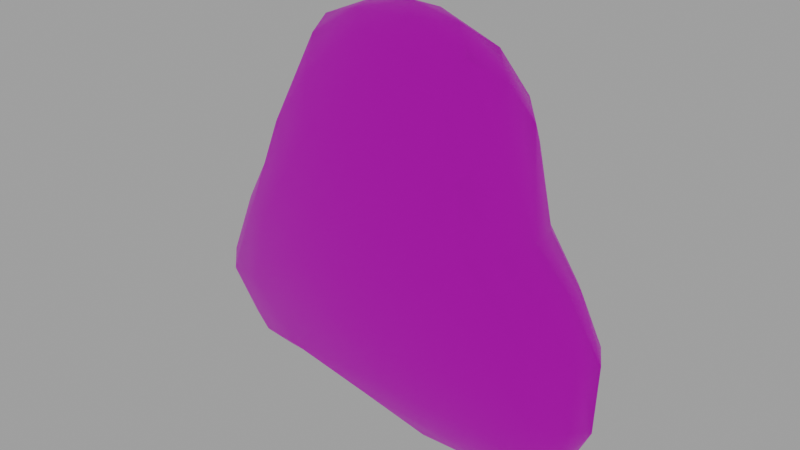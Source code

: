 # Source: Fat_Cell_01.blend  (saved by Blender 2.80.75; exported with 4.5.12 LTS)
import bpy
from mathutils import Matrix  # noqa: F401  (used for matrix-valued properties, if any)

bpy.ops.wm.read_factory_settings(use_empty=True)
scene = bpy.context.scene
scene.name = 'Scene'

# ---- collections
col_collection = bpy.data.collections.new('Collection'); scene.collection.children.link(col_collection)

# ---- images (referenced by path relative to the original .blend; pixels are not part of the script)
import os
ASSET_DIR = os.environ.get("B2B_ASSET_DIR", "")  # directory of the original .blend (textures are referenced by path, not embedded)
HERE = os.path.dirname(os.path.abspath(__file__))  # packed textures are extracted next to this script under _unpacked/

def load_image(name, relpath, width, height, colorspace="sRGB"):
    """Load a texture the original file referenced (path relative to the .blend, or extracted next to this script)."""
    p = next((c for c in (os.path.join(HERE, relpath), os.path.join(ASSET_DIR, relpath)) if relpath and os.path.exists(c)), "")
    if p:
        img = bpy.data.images.load(p, check_existing=True)
        img.name = name
    else:  # same state as the original file: an image datablock whose file is absent (Cycles renders it pink)
        img = bpy.data.images.new(name, width, height)
        img.source = "FILE"
        img.filepath = "//" + (relpath or name)
    img.colorspace_settings.name = colorspace
    return img
img_material_base_color = load_image('Material Base Color', 'FatCell Texture.png', 1024, 1024, 'sRGB')

# ---- materials (node trees are filled in below, after node groups)
mat_material = bpy.data.materials.new('Material')
mat_material.use_transparent_shadow = False

# ---- material node trees
mat_material.use_nodes = True; mat_material.node_tree.nodes.clear()
_N = mat_material.node_tree.nodes; _L = mat_material.node_tree.links
n0 = _N.new('ShaderNodeOutputMaterial'); n0.name = 'Material Output'; n0.location = (300, 300)
n1 = _N.new('ShaderNodeBsdfPrincipled'); n1.name = 'Principled BSDF'; n1.location = (10, 300)
n1.distribution = 'GGX'
n1.subsurface_method = 'BURLEY'
n1.inputs[3].default_value = 1.45
n1.inputs[27].default_value = (0.0, 0.0, 0.0, 1.0)
n1.inputs[28].default_value = 1.0
n2 = _N.new('ShaderNodeTexImage'); n2.name = 'Image Texture'; n2.location = (-280, 275)
n2.image = img_material_base_color
_L.new(n1.outputs[0], n0.inputs[0])
_L.new(n2.outputs[0], n1.inputs[0])
n0.is_active_output = True

# ---- world
world_world = bpy.data.worlds.new('World'); scene.world = world_world
world_world.use_nodes = True; world_world.node_tree.nodes.clear()
_N = world_world.node_tree.nodes; _L = world_world.node_tree.links
n0 = _N.new('ShaderNodeOutputWorld'); n0.name = 'World Output'; n0.location = (300, 300)
n1 = _N.new('ShaderNodeBackground'); n1.name = 'Background'; n1.location = (10, 300)
n1.inputs[0].default_value = (0.3428, 0.3428, 0.3428, 1.0)
_L.new(n1.outputs[0], n0.inputs[0])
n0.is_active_output = True
world_world.color = (0.05088, 0.05088, 0.05088)
world_world.use_sun_shadow = False
world_world.sun_shadow_jitter_overblur = 0.0

# ---- meshes
me_icosphere = bpy.data.meshes.new('Icosphere')
me_icosphere.from_pydata([(0.7644, -0.5257, -0.379), (-0.4419, -0.7467, -0.4412), (-0.9561, 0.0, -0.4884), (-0.1259, 0.8822, -0.3927), (0.1134, -0.9484, 0.2324), (-0.6404, -0.5238, 0.2652), (0.2888, 0.8506, 0.4077), (0.5275, -0.1737, 0.4956), (0.0, 0.0, 0.9607), (-0.02658, -0.7284, -0.5167), (-0.02459, -0.2521, -0.617), (0.5879, -0.309, -0.6933), (0.719, -0.4884, -0.5466), (0.5514, -0.6817, -0.4714), (0.09419, -0.8767, -0.3886), (0.8757, 0.2952, -0.4018), (0.9302, -0.01255, -0.4282), (0.8867, -0.2952, -0.3942), (0.3332, 0.01702, -0.7633), (0.5696, 0.309, -0.718), (0.7002, 0.4429, -0.5781), (-0.7504, 0.0, -0.601), (-0.6963, -0.5, -0.5073), (-0.8695, -0.2389, -0.52), (-0.2184, 0.7166, -0.4859), (-0.1396, 0.5, -0.5468), (-0.03137, 0.1234, -0.6528), (-0.8633, 0.2389, -0.5193), (-0.6936, 0.5, -0.5126), (-0.4869, 0.7166, -0.4574), (0.2629, 0.809, -0.5034), (0.5353, 0.6817, -0.5017), (0.6244, -0.01489, 0.2251), (0.7319, -0.309, 0.04377), (0.8458, 0.4429, -0.1764), (0.7738, 0.309, 0.02802), (-0.02468, -1.0, -1.752e-08), (-0.1602, -0.9554, -0.1722), (0.6501, -0.6817, -0.2219), (0.3276, -0.8683, 0.148), (-0.8595, -0.309, -0.02421), (-1.029, -0.1476, -0.2761), (-0.3391, -0.9426, -0.006823), (-0.581, -0.809, 0.02904), (-0.6777, -0.6857, 0.07693), (-0.5878, 0.809, -1.752e-08), (-0.436, 0.8642, -0.2506), (-1.02, 0.1476, -0.2777), (-0.9033, 0.309, -0.0158), (-0.749, 0.3483, 0.1554), (0.3808, 0.8801, 0.1201), (0.7161, 0.651, -0.2666), (-0.1552, 0.9554, -0.2455), (0.0, 1.0, 1.752e-08), (0.1552, 0.9554, 0.2119), (0.4172, -0.6431, 0.449), (-0.07821, -0.8642, 0.4627), (-0.2979, -0.809, 0.4864), (-0.6251, -0.1268, 0.3662), (-0.6416, 0.2952, 0.3634), (-0.4834, 0.7275, 0.3683), (-0.2656, 0.809, 0.4852), (0.02964, 0.8642, 0.463), (0.446, 0.7062, 0.4789), (0.07761, -0.2389, 0.9287), (0.157, -0.5, 0.8097), (0.1499, -0.7166, 0.6102), (0.4569, 0.0, 0.762), (0.2339, 0.0, 0.92), (-0.2032, -0.2321, 0.9132), (-0.4068, -0.309, 0.7975), (-0.5138, -0.6404, 0.4705), (-0.2034, 0.05897, 0.9286), (-0.4337, 0.309, 0.7763), (-0.5449, 0.4967, 0.506), (0.07761, 0.2389, 0.9287), (0.1606, 0.5, 0.7921), (0.2608, 0.7166, 0.617), (0.3506, 0.2629, 0.8356), (0.5341, 0.2307, 0.6133), (0.4294, 0.5257, 0.6595), (-0.1382, 0.4253, 0.8339), (-0.05279, 0.6882, 0.6843), (-0.3173, 0.5878, 0.67), (-0.4382, 0.0, 0.8393), (-0.5681, 0.1625, 0.6238), (-0.5379, -0.2368, 0.613), (-0.1382, -0.4253, 0.8551), (-0.3525, -0.5878, 0.6768), (-0.09512, -0.6882, 0.6843), (0.3444, -0.2629, 0.8356), (0.3147, -0.5257, 0.6489), (0.4665, -0.2629, 0.608), (0.5883, 0.4253, 0.2087), (0.6947, 0.5878, 0.005191), (0.499, 0.6882, 0.2141), (-0.1382, 0.9511, 0.2371), (-0.309, 0.9511, -4.92e-07), (-0.4453, 0.8506, 0.2366), (-0.9401, -0.0516, -0.01868), (-0.4453, -0.8506, 0.2366), (-0.1693, -0.9511, 0.2371), (0.4576, -0.6882, 0.213), (0.6978, -0.5411, -0.07901), (0.5519, -0.4253, 0.2124), (0.309, 0.9511, -2.615e-14), (0.4472, 0.8506, -0.2764), (0.1382, 0.9511, -0.2764), (-0.7837, 0.5878, -0.005272), (-0.676, 0.6882, -0.2798), (-0.8899, 0.4253, -0.3031), (-0.9267, -0.4253, -0.3017), (-0.6874, -0.6882, -0.2269), (0.2208, -0.9511, -0.0008088), (0.1096, -0.9511, -0.2289), (0.4261, -0.8506, -0.2631), (0.7841, 1.208e-08, 0.06702), (0.8691, -0.1625, -0.1412), (0.928, 0.06009, -0.1618), (0.4085, 0.5878, -0.6575), (0.1705, 0.4253, -0.6707), (0.04766, 0.6882, -0.573), (-0.4207, 0.5257, -0.5562), (-0.2986, 0.05478, -0.6153), (-0.6096, 0.07993, -0.6289), (-0.6403, -0.2629, -0.5956), (-0.3182, -0.3535, -0.5832), (0.8387, 0.03718, -0.5947), (0.8178, -0.2694, -0.5724), (0.6304, -7.38e-07, -0.7265), (0.2098, -0.4253, -0.671), (0.3506, -0.5878, -0.5776)], [], [(26, 18, 10), (0, 12, 17), (26, 10, 123), (0, 17, 103), (1, 14, 37), (2, 23, 41), (3, 29, 46), (0, 103, 38), (1, 37, 42), (2, 41, 47), (3, 46, 52), (4, 55, 66), (6, 62, 77), (68, 75, 8), (67, 78, 68), (7, 79, 67), (68, 78, 75), (78, 76, 75), (67, 79, 78), (79, 80, 78), (78, 80, 76), (80, 77, 76), (79, 63, 80), (80, 63, 77), (63, 6, 77), (75, 72, 8), (76, 81, 75), (77, 82, 76), (75, 81, 72), (81, 73, 72), (76, 82, 81), (82, 83, 81), (81, 83, 73), (83, 74, 73), (77, 62, 82), (62, 61, 82), (82, 61, 83), (61, 60, 83), (83, 60, 74), (72, 69, 8), (73, 84, 72), (74, 85, 73), (72, 84, 69), (84, 70, 69), (73, 85, 84), (85, 86, 84), (84, 86, 70), (86, 71, 70), (74, 59, 85), (59, 58, 85), (85, 58, 86), (86, 58, 71), (58, 5, 71), (69, 64, 8), (70, 87, 69), (71, 88, 70), (69, 87, 64), (87, 65, 64), (70, 88, 87), (88, 89, 87), (87, 89, 65), (89, 66, 65), (71, 57, 88), (88, 57, 89), (57, 56, 89), (89, 56, 66), (56, 4, 66), (64, 68, 8), (65, 90, 64), (66, 91, 65), (64, 90, 68), (90, 67, 68), (65, 91, 90), (91, 92, 90), (90, 92, 67), (92, 7, 67), (66, 55, 91), (91, 55, 92), (55, 7, 92), (32, 79, 7), (35, 93, 32), (34, 94, 35), (32, 93, 79), (93, 63, 79), (35, 94, 93), (94, 95, 93), (93, 95, 63), (34, 51, 94), (51, 50, 94), (94, 50, 95), (95, 50, 63), (50, 6, 63), (54, 62, 6), (53, 96, 54), (52, 97, 53), (54, 96, 62), (96, 61, 62), (53, 97, 96), (97, 98, 96), (96, 98, 61), (98, 60, 61), (52, 46, 97), (46, 45, 97), (97, 45, 98), (45, 60, 98), (49, 59, 74), (47, 99, 48), (49, 58, 59), (48, 99, 49), (49, 99, 58), (47, 41, 99), (41, 40, 99), (40, 5, 99), (99, 5, 58), (44, 71, 5), (43, 100, 44), (44, 100, 71), (100, 57, 71), (43, 42, 100), (42, 101, 100), (100, 101, 57), (101, 56, 57), (37, 36, 42), (42, 36, 101), (36, 4, 101), (101, 4, 56), (39, 55, 4), (38, 103, 39), (39, 102, 55), (39, 103, 102), (103, 104, 102), (102, 104, 55), (104, 7, 55), (103, 33, 104), (33, 32, 104), (104, 32, 7), (50, 54, 6), (51, 106, 50), (50, 105, 54), (105, 53, 54), (50, 106, 105), (106, 107, 105), (105, 107, 53), (107, 52, 53), (51, 31, 106), (31, 30, 106), (106, 30, 107), (30, 3, 107), (107, 3, 52), (60, 49, 74), (45, 108, 60), (46, 109, 45), (60, 108, 49), (108, 48, 49), (45, 109, 108), (109, 110, 108), (108, 110, 48), (110, 47, 48), (46, 29, 109), (29, 28, 109), (109, 28, 110), (28, 27, 110), (110, 27, 47), (27, 2, 47), (40, 44, 5), (41, 111, 40), (40, 111, 44), (111, 112, 44), (44, 112, 43), (112, 42, 43), (41, 23, 111), (23, 22, 111), (111, 22, 112), (22, 1, 112), (112, 1, 42), (36, 113, 4), (37, 114, 36), (4, 113, 39), (36, 114, 113), (114, 115, 113), (113, 115, 39), (115, 38, 39), (37, 14, 114), (114, 14, 115), (14, 13, 115), (115, 13, 38), (13, 0, 38), (33, 116, 32), (103, 117, 33), (116, 35, 32), (33, 117, 116), (117, 118, 116), (116, 118, 35), (118, 34, 35), (103, 17, 117), (17, 16, 117), (117, 16, 118), (16, 15, 118), (118, 15, 34), (15, 51, 34), (20, 31, 51), (19, 119, 20), (18, 120, 19), (20, 119, 31), (119, 30, 31), (19, 120, 119), (120, 121, 119), (119, 121, 30), (121, 3, 30), (18, 26, 120), (26, 25, 120), (120, 25, 121), (25, 24, 121), (121, 24, 3), (24, 29, 3), (25, 122, 24), (26, 123, 25), (24, 122, 29), (122, 28, 29), (25, 123, 122), (123, 124, 122), (122, 124, 28), (124, 27, 28), (124, 21, 27), (21, 2, 27), (21, 23, 2), (124, 125, 21), (123, 126, 124), (21, 125, 23), (125, 22, 23), (124, 126, 125), (125, 126, 22), (126, 1, 22), (123, 10, 126), (10, 9, 126), (126, 9, 1), (15, 20, 51), (16, 127, 15), (17, 128, 16), (15, 127, 20), (127, 19, 20), (16, 128, 127), (128, 129, 127), (127, 129, 19), (129, 18, 19), (17, 12, 128), (12, 11, 128), (128, 11, 129), (11, 18, 129), (9, 14, 1), (10, 130, 9), (130, 131, 9), (9, 131, 14), (131, 13, 14), (10, 18, 130), (18, 11, 130), (130, 11, 131), (11, 12, 131), (131, 12, 13), (12, 0, 13)])
me_icosphere.polygons.foreach_set('use_smooth', [True] * 260)
_uv = me_icosphere.uv_layers.new(name='UVMap')
_uv.uv.foreach_set('vector', [0.8833, 0.4153, 0.8833, 0.6019, 0.736, 0.4702, 0.6124, 0.7414, 0.6577, 0.7187, 0.6532, 0.811, 0.8833, 0.4153, 0.736, 0.4702, 0.8038, 0.3119, 0.6124, 0.7414, 0.6532, 0.811, 0.5259, 0.7618, 0.5361, 0.4252, 0.5506, 0.5583, 0.4847, 0.5158, 0.5428, 0.1237, 0.5489, 0.2311, 0.4518, 0.1892, 0.8758, 0.1183, 0.9051, 0.0963, 0.9055, 0.1201, 0.6124, 0.7414, 0.5259, 0.7618, 0.5531, 0.7102, 0.5361, 0.4252, 0.4847, 0.5158, 0.4395, 0.4864, 0.5428, 0.1237, 0.4518, 0.1892, 0.4251, 0.06982, 0.8758, 0.1183, 0.9055, 0.1201, 0.8828, 0.1308, 0.4116, 0.5961, 0.3618, 0.7035, 0.3139, 0.6333, 0.8669, 0.1952, 0.8892, 0.1921, 0.8748, 0.2157, 0.8906, 0.3073, 0.9074, 0.2712, 0.9264, 0.3006, 0.8488, 0.3042, 0.8713, 0.2703, 0.8906, 0.3073, 0.2987, 0.8507, 0.1851, 0.991, 0.1611, 0.8617, 0.8906, 0.3073, 0.8713, 0.2703, 0.9074, 0.2712, 0.8713, 0.2703, 0.8901, 0.2405, 0.9074, 0.2712, 0.8488, 0.3042, 0.8315, 0.2642, 0.8713, 0.2703, 0.8315, 0.2642, 0.8593, 0.2355, 0.8713, 0.2703, 0.8713, 0.2703, 0.8593, 0.2355, 0.8901, 0.2405, 0.8593, 0.2355, 0.8748, 0.2157, 0.8901, 0.2405, 0.8315, 0.2642, 0.8539, 0.2105, 0.8593, 0.2355, 0.8593, 0.2355, 0.8539, 0.2105, 0.8748, 0.2157, 0.8539, 0.2105, 0.8669, 0.1952, 0.8748, 0.2157, 0.9074, 0.2712, 0.9529, 0.2816, 0.9264, 0.3006, 0.8901, 0.2405, 0.9241, 0.2396, 0.9074, 0.2712, 0.8748, 0.2157, 0.9045, 0.2137, 0.8901, 0.2405, 0.9074, 0.2712, 0.9241, 0.2396, 0.9529, 0.2816, 0.9241, 0.2396, 0.961, 0.2308, 0.9529, 0.2816, 0.8901, 0.2405, 0.9045, 0.2137, 0.9241, 0.2396, 0.9045, 0.2137, 0.9322, 0.2091, 0.9241, 0.2396, 0.9241, 0.2396, 0.9322, 0.2091, 0.961, 0.2308, 0.9322, 0.2091, 0.9579, 0.1898, 0.961, 0.2308, 0.8748, 0.2157, 0.8892, 0.1921, 0.9045, 0.2137, 0.8892, 0.1921, 0.9149, 0.1868, 0.9045, 0.2137, 0.9045, 0.2137, 0.9149, 0.1868, 0.9322, 0.2091, 0.9149, 0.1868, 0.9347, 0.1716, 0.9322, 0.2091, 0.9322, 0.2091, 0.9347, 0.1716, 0.9579, 0.1898, 0.004051, 0.5573, 0.1241, 0.5609, 0.03347, 0.6542, 0.961, 0.2308, 0.988, 0.2643, 0.9529, 0.2816, 0.9579, 0.1898, 0.9931, 0.2198, 0.961, 0.2308, 0.004051, 0.5573, 0.04791, 0.4443, 0.1241, 0.5609, 0.04791, 0.4443, 0.1653, 0.4862, 0.1241, 0.5609, 0.961, 0.2308, 0.9931, 0.2198, 0.988, 0.2643, 0.05533, 0.3077, 0.1816, 0.4087, 0.04791, 0.4443, 0.04791, 0.4443, 0.1816, 0.4087, 0.1653, 0.4862, 0.1816, 0.4087, 0.2995, 0.4557, 0.1653, 0.4862, 0.9579, 0.1898, 0.9888, 0.1763, 0.9931, 0.2198, 0.1056, 0.18, 0.2158, 0.3145, 0.05533, 0.3077, 0.05533, 0.3077, 0.2158, 0.3145, 0.1816, 0.4087, 0.1816, 0.4087, 0.2158, 0.3145, 0.2995, 0.4557, 0.2158, 0.3145, 0.3259, 0.3884, 0.2995, 0.4557, 0.1241, 0.5609, 0.1405, 0.6609, 0.03347, 0.6542, 0.1653, 0.4862, 0.1926, 0.5779, 0.1241, 0.5609, 0.2995, 0.4557, 0.2541, 0.5106, 0.1653, 0.4862, 0.1241, 0.5609, 0.1926, 0.5779, 0.1405, 0.6609, 0.1926, 0.5779, 0.2373, 0.6574, 0.1405, 0.6609, 0.1653, 0.4862, 0.2541, 0.5106, 0.1926, 0.5779, 0.2541, 0.5106, 0.2806, 0.5768, 0.1926, 0.5779, 0.1926, 0.5779, 0.2806, 0.5768, 0.2373, 0.6574, 0.2806, 0.5768, 0.3139, 0.6333, 0.2373, 0.6574, 0.2995, 0.4557, 0.3276, 0.5186, 0.2541, 0.5106, 0.2541, 0.5106, 0.3276, 0.5186, 0.2806, 0.5768, 0.3276, 0.5186, 0.3481, 0.5671, 0.2806, 0.5768, 0.2806, 0.5768, 0.3481, 0.5671, 0.3139, 0.6333, 0.3481, 0.5671, 0.4116, 0.5961, 0.3139, 0.6333, 0.1405, 0.6609, 0.07376, 0.7625, 0.03347, 0.6542, 0.2373, 0.6574, 0.1966, 0.7451, 0.1405, 0.6609, 0.3139, 0.6333, 0.2896, 0.699, 0.2373, 0.6574, 0.1405, 0.6609, 0.1966, 0.7451, 0.07376, 0.7625, 0.1966, 0.7451, 0.1611, 0.8617, 0.07376, 0.7625, 0.2373, 0.6574, 0.2896, 0.699, 0.1966, 0.7451, 0.2896, 0.699, 0.2714, 0.7987, 0.1966, 0.7451, 0.1966, 0.7451, 0.2714, 0.7987, 0.1611, 0.8617, 0.2714, 0.7987, 0.2987, 0.8507, 0.1611, 0.8617, 0.3139, 0.6333, 0.3618, 0.7035, 0.2896, 0.699, 0.2896, 0.699, 0.3618, 0.7035, 0.2714, 0.7987, 0.3618, 0.7035, 0.2987, 0.8507, 0.2714, 0.7987, 0.3978, 0.9522, 0.1851, 0.991, 0.2987, 0.8507, 0.7827, 0.1934, 0.8121, 0.2086, 0.767, 0.2443, 0.7859, 0.1658, 0.8103, 0.1787, 0.7827, 0.1934, 0.767, 0.2443, 0.8121, 0.2086, 0.8315, 0.2642, 0.8121, 0.2086, 0.8539, 0.2105, 0.8315, 0.2642, 0.7827, 0.1934, 0.8103, 0.1787, 0.8121, 0.2086, 0.8103, 0.1787, 0.8367, 0.1919, 0.8121, 0.2086, 0.8121, 0.2086, 0.8367, 0.1919, 0.8539, 0.2105, 0.7859, 0.1658, 0.807, 0.1532, 0.8103, 0.1787, 0.807, 0.1532, 0.8507, 0.175, 0.8103, 0.1787, 0.8103, 0.1787, 0.8507, 0.175, 0.8367, 0.1919, 0.8367, 0.1919, 0.8507, 0.175, 0.8539, 0.2105, 0.8507, 0.175, 0.8669, 0.1952, 0.8539, 0.2105, 0.8722, 0.1745, 0.8892, 0.1921, 0.8669, 0.1952, 0.8781, 0.1539, 0.8954, 0.1683, 0.8722, 0.1745, 0.8828, 0.1308, 0.9018, 0.145, 0.8781, 0.1539, 0.8722, 0.1745, 0.8954, 0.1683, 0.8892, 0.1921, 0.8954, 0.1683, 0.9149, 0.1868, 0.8892, 0.1921, 0.8781, 0.1539, 0.9018, 0.145, 0.8954, 0.1683, 0.9018, 0.145, 0.9214, 0.1599, 0.8954, 0.1683, 0.8954, 0.1683, 0.9214, 0.1599, 0.9149, 0.1868, 0.9214, 0.1599, 0.9347, 0.1716, 0.9149, 0.1868, 0.8828, 0.1308, 0.9055, 0.1201, 0.9018, 0.145, 0.9055, 0.1201, 0.9276, 0.1354, 0.9018, 0.145, 0.9018, 0.145, 0.9276, 0.1354, 0.9214, 0.1599, 0.9276, 0.1354, 0.9347, 0.1716, 0.9214, 0.1599, 0.9892, 0.1432, 0.9888, 0.1763, 0.9579, 0.1898, 0.4251, 0.06982, 0.3484, 0.1897, 0.2706, 0.06032, 0.1713, 0.09638, 0.2158, 0.3145, 0.1056, 0.18, 0.2706, 0.06032, 0.3484, 0.1897, 0.1713, 0.09638, 0.1713, 0.09638, 0.3484, 0.1897, 0.2158, 0.3145, 0.4251, 0.06982, 0.4518, 0.1892, 0.3484, 0.1897, 0.4518, 0.1892, 0.3823, 0.2755, 0.3484, 0.1897, 0.3823, 0.2755, 0.3259, 0.3884, 0.3484, 0.1897, 0.3484, 0.1897, 0.3259, 0.3884, 0.2158, 0.3145, 0.3929, 0.3944, 0.2995, 0.4557, 0.3259, 0.3884, 0.4161, 0.4281, 0.3777, 0.4725, 0.3929, 0.3944, 0.3929, 0.3944, 0.3777, 0.4725, 0.2995, 0.4557, 0.3777, 0.4725, 0.3276, 0.5186, 0.2995, 0.4557, 0.4161, 0.4281, 0.4395, 0.4864, 0.3777, 0.4725, 0.4395, 0.4864, 0.3966, 0.5356, 0.3777, 0.4725, 0.3777, 0.4725, 0.3966, 0.5356, 0.3276, 0.5186, 0.3966, 0.5356, 0.3481, 0.5671, 0.3276, 0.5186, 0.4847, 0.5158, 0.4547, 0.5541, 0.4395, 0.4864, 0.4395, 0.4864, 0.4547, 0.5541, 0.3966, 0.5356, 0.4547, 0.5541, 0.4116, 0.5961, 0.3966, 0.5356, 0.3966, 0.5356, 0.4116, 0.5961, 0.3481, 0.5671, 0.4402, 0.6453, 0.3618, 0.7035, 0.4116, 0.5961, 0.5531, 0.7102, 0.5259, 0.7618, 0.4402, 0.6453, 0.4402, 0.6453, 0.4275, 0.7021, 0.3618, 0.7035, 0.4402, 0.6453, 0.5259, 0.7618, 0.4275, 0.7021, 0.5259, 0.7618, 0.4221, 0.7875, 0.4275, 0.7021, 0.4275, 0.7021, 0.4221, 0.7875, 0.3618, 0.7035, 0.4221, 0.7875, 0.2987, 0.8507, 0.3618, 0.7035, 0.5259, 0.7618, 0.4991, 0.8416, 0.4221, 0.7875, 0.4991, 0.8416, 0.3978, 0.9522, 0.4221, 0.7875, 0.4221, 0.7875, 0.3978, 0.9522, 0.2987, 0.8507, 0.8507, 0.175, 0.8722, 0.1745, 0.8669, 0.1952, 0.807, 0.1532, 0.8348, 0.1453, 0.8507, 0.175, 0.8507, 0.175, 0.855, 0.1624, 0.8722, 0.1745, 0.855, 0.1624, 0.8781, 0.1539, 0.8722, 0.1745, 0.8507, 0.175, 0.8348, 0.1453, 0.855, 0.1624, 0.8348, 0.1453, 0.8598, 0.1372, 0.855, 0.1624, 0.855, 0.1624, 0.8598, 0.1372, 0.8781, 0.1539, 0.8598, 0.1372, 0.8828, 0.1308, 0.8781, 0.1539, 0.807, 0.1532, 0.8166, 0.1285, 0.8348, 0.1453, 0.8166, 0.1285, 0.8412, 0.1218, 0.8348, 0.1453, 0.8348, 0.1453, 0.8412, 0.1218, 0.8598, 0.1372, 0.8412, 0.1218, 0.8758, 0.1183, 0.8598, 0.1372, 0.8598, 0.1372, 0.8758, 0.1183, 0.8828, 0.1308, 0.9347, 0.1716, 0.9892, 0.1432, 0.9579, 0.1898, 0.9276, 0.1354, 0.9563, 0.1244, 0.9347, 0.1716, 0.9055, 0.1201, 0.9291, 0.105, 0.9276, 0.1354, 0.9347, 0.1716, 0.9563, 0.1244, 0.9892, 0.1432, 0.9563, 0.1244, 0.9929, 0.1082, 0.9892, 0.1432, 0.9276, 0.1354, 0.9291, 0.105, 0.9563, 0.1244, 0.9291, 0.105, 0.9591, 0.08287, 0.9563, 0.1244, 0.9563, 0.1244, 0.9591, 0.08287, 0.9929, 0.1082, 0.9591, 0.08287, 0.9931, 0.05825, 0.9929, 0.1082, 0.9055, 0.1201, 0.9051, 0.0963, 0.9291, 0.105, 0.9051, 0.0963, 0.9264, 0.0741, 0.9291, 0.105, 0.9291, 0.105, 0.9264, 0.0741, 0.9591, 0.08287, 0.9264, 0.0741, 0.9519, 0.04791, 0.9591, 0.08287, 0.9591, 0.08287, 0.9519, 0.04791, 0.9931, 0.05825, 0.9519, 0.04791, 0.9764, 0.02149, 0.9931, 0.05825, 0.3823, 0.2755, 0.3929, 0.3944, 0.3259, 0.3884, 0.4518, 0.1892, 0.4711, 0.2799, 0.3823, 0.2755, 0.3823, 0.2755, 0.4711, 0.2799, 0.3929, 0.3944, 0.4711, 0.2799, 0.4689, 0.3766, 0.3929, 0.3944, 0.3929, 0.3944, 0.4689, 0.3766, 0.4161, 0.4281, 0.4689, 0.3766, 0.4395, 0.4864, 0.4161, 0.4281, 0.4518, 0.1892, 0.5489, 0.2311, 0.4711, 0.2799, 0.5489, 0.2311, 0.5456, 0.3296, 0.4711, 0.2799, 0.4711, 0.2799, 0.5456, 0.3296, 0.4689, 0.3766, 0.5456, 0.3296, 0.5361, 0.4252, 0.4689, 0.3766, 0.4689, 0.3766, 0.5361, 0.4252, 0.4395, 0.4864, 0.4547, 0.5541, 0.4679, 0.607, 0.4116, 0.5961, 0.4847, 0.5158, 0.5112, 0.5707, 0.4547, 0.5541, 0.4116, 0.5961, 0.4679, 0.607, 0.4402, 0.6453, 0.4547, 0.5541, 0.5112, 0.5707, 0.4679, 0.607, 0.5112, 0.5707, 0.5397, 0.6412, 0.4679, 0.607, 0.4679, 0.607, 0.5397, 0.6412, 0.4402, 0.6453, 0.5397, 0.6412, 0.5531, 0.7102, 0.4402, 0.6453, 0.4847, 0.5158, 0.5506, 0.5583, 0.5112, 0.5707, 0.5112, 0.5707, 0.5506, 0.5583, 0.5397, 0.6412, 0.5506, 0.5583, 0.6077, 0.667, 0.5397, 0.6412, 0.5397, 0.6412, 0.6077, 0.667, 0.5531, 0.7102, 0.6077, 0.667, 0.6124, 0.7414, 0.5531, 0.7102, 0.4991, 0.8416, 0.5003, 0.9703, 0.3978, 0.9522, 0.5259, 0.7618, 0.5873, 0.8898, 0.4991, 0.8416, 0.7503, 0.2173, 0.7827, 0.1934, 0.767, 0.2443, 0.4991, 0.8416, 0.5873, 0.8898, 0.5003, 0.9703, 0.5873, 0.8898, 0.6283, 0.9794, 0.5003, 0.9703, 0.7503, 0.2173, 0.7395, 0.1787, 0.7827, 0.1934, 0.7395, 0.1787, 0.7859, 0.1658, 0.7827, 0.1934, 0.5259, 0.7618, 0.6532, 0.811, 0.5873, 0.8898, 0.6532, 0.811, 0.7286, 0.8993, 0.5873, 0.8898, 0.5873, 0.8898, 0.7286, 0.8993, 0.6283, 0.9794, 0.7263, 0.14, 0.7669, 0.144, 0.7395, 0.1787, 0.7395, 0.1787, 0.7669, 0.144, 0.7859, 0.1658, 0.7669, 0.144, 0.807, 0.1532, 0.7859, 0.1658, 0.7891, 0.1227, 0.8166, 0.1285, 0.807, 0.1532, 0.7866, 0.09775, 0.8179, 0.1086, 0.7891, 0.1227, 0.7818, 0.04952, 0.829, 0.08171, 0.7866, 0.09775, 0.7891, 0.1227, 0.8179, 0.1086, 0.8166, 0.1285, 0.8179, 0.1086, 0.8412, 0.1218, 0.8166, 0.1285, 0.7866, 0.09775, 0.829, 0.08171, 0.8179, 0.1086, 0.829, 0.08171, 0.8527, 0.102, 0.8179, 0.1086, 0.8179, 0.1086, 0.8527, 0.102, 0.8412, 0.1218, 0.8527, 0.102, 0.8758, 0.1183, 0.8412, 0.1218, 0.7818, 0.04952, 0.8376, 0.03597, 0.829, 0.08171, 0.8376, 0.03597, 0.866, 0.07863, 0.829, 0.08171, 0.829, 0.08171, 0.866, 0.07863, 0.8527, 0.102, 0.866, 0.07863, 0.8796, 0.09949, 0.8527, 0.102, 0.8527, 0.102, 0.8796, 0.09949, 0.8758, 0.1183, 0.8796, 0.09949, 0.9051, 0.0963, 0.8758, 0.1183, 0.866, 0.07863, 0.8965, 0.07539, 0.8796, 0.09949, 0.8376, 0.03597, 0.8734, 0.01808, 0.866, 0.07863, 0.8796, 0.09949, 0.8965, 0.07539, 0.9051, 0.0963, 0.8965, 0.07539, 0.9264, 0.0741, 0.9051, 0.0963, 0.866, 0.07863, 0.8734, 0.01808, 0.8965, 0.07539, 0.8734, 0.01808, 0.919, 0.01774, 0.8965, 0.07539, 0.8965, 0.07539, 0.919, 0.01774, 0.9264, 0.0741, 0.919, 0.01774, 0.9519, 0.04791, 0.9264, 0.0741, 0.919, 0.01774, 0.9426, 0.01049, 0.9519, 0.04791, 0.9426, 0.01049, 0.9764, 0.02149, 0.9519, 0.04791, 0.6502, 0.1703, 0.5489, 0.2311, 0.5428, 0.1237, 0.7268, 0.1892, 0.6135, 0.285, 0.6502, 0.1703, 0.8038, 0.3119, 0.6605, 0.3916, 0.7268, 0.1892, 0.6502, 0.1703, 0.6135, 0.285, 0.5489, 0.2311, 0.6135, 0.285, 0.5456, 0.3296, 0.5489, 0.2311, 0.7268, 0.1892, 0.6605, 0.3916, 0.6135, 0.285, 0.6135, 0.285, 0.6605, 0.3916, 0.5456, 0.3296, 0.6605, 0.3916, 0.5361, 0.4252, 0.5456, 0.3296, 0.8038, 0.3119, 0.736, 0.4702, 0.6605, 0.3916, 0.736, 0.4702, 0.589, 0.5172, 0.6605, 0.3916, 0.6605, 0.3916, 0.589, 0.5172, 0.5361, 0.4252, 0.7669, 0.144, 0.7891, 0.1227, 0.807, 0.1532, 0.7263, 0.14, 0.7375, 0.1134, 0.7669, 0.144, 0.6532, 0.811, 0.7078, 0.7745, 0.7286, 0.8993, 0.7669, 0.144, 0.7375, 0.1134, 0.7891, 0.1227, 0.7375, 0.1134, 0.7866, 0.09775, 0.7891, 0.1227, 0.7286, 0.8993, 0.7078, 0.7745, 0.8055, 0.8498, 0.7078, 0.7745, 0.8506, 0.7418, 0.8055, 0.8498, 0.7375, 0.1134, 0.7508, 0.08023, 0.7866, 0.09775, 0.7508, 0.08023, 0.7818, 0.04952, 0.7866, 0.09775, 0.6532, 0.811, 0.6577, 0.7187, 0.7078, 0.7745, 0.6577, 0.7187, 0.7338, 0.6897, 0.7078, 0.7745, 0.7078, 0.7745, 0.7338, 0.6897, 0.8506, 0.7418, 0.7338, 0.6897, 0.8833, 0.6019, 0.8506, 0.7418, 0.589, 0.5172, 0.5506, 0.5583, 0.5361, 0.4252, 0.736, 0.4702, 0.6994, 0.567, 0.589, 0.5172, 0.6994, 0.567, 0.6456, 0.6132, 0.589, 0.5172, 0.589, 0.5172, 0.6456, 0.6132, 0.5506, 0.5583, 0.6456, 0.6132, 0.6077, 0.667, 0.5506, 0.5583, 0.736, 0.4702, 0.8833, 0.6019, 0.6994, 0.567, 0.8833, 0.6019, 0.7338, 0.6897, 0.6994, 0.567, 0.6994, 0.567, 0.7338, 0.6897, 0.6456, 0.6132, 0.7338, 0.6897, 0.6577, 0.7187, 0.6456, 0.6132, 0.6456, 0.6132, 0.6577, 0.7187, 0.6077, 0.667, 0.6577, 0.7187, 0.6124, 0.7414, 0.6077, 0.667])
me_icosphere.materials.append(mat_material)
me_icosphere.use_remesh_preserve_volume = False
me_icosphere.use_remesh_preserve_attributes = False
me_icosphere.use_mirror_vertex_groups = False
me_icosphere.update()

# ---- objects
ob_fatcell = bpy.data.objects.new('FatCell', me_icosphere)

# ---- transforms, parenting, visibility, modifiers, constraints
ob_fatcell.location = (0.0, 0.0, 0.0)
ob_fatcell.scale = (1.187, 0.4345, 1.336)
ob_fatcell.lineart.crease_threshold = 0.0

# ---- collection membership
col_collection.objects.link(ob_fatcell)

# ---- scene / render settings (as saved in the file)
scene.frame_start = 1; scene.frame_end = 250; scene.frame_set(1)
scene.render.engine = 'BLENDER_EEVEE_NEXT'
scene.cycles.use_denoising = False
scene.cycles.samples = 128
scene.cycles.sampling_pattern = 'TABULATED_SOBOL'
scene.cycles.use_adaptive_sampling = False
scene.cycles.use_light_tree = False
scene.view_settings.view_transform = 'Filmic'
bpy.context.view_layer.update()

# ---- added for rendering (the .blend has no active camera): camera
cam_auto = bpy.data.cameras.new('AutoCamera')
cam_auto.lens = 50.0
cam_auto.sensor_width = 36.0
cam_auto.clip_end = 1000.0
ob_auto_camera = bpy.data.objects.new('AutoCamera', cam_auto)
scene.collection.objects.link(ob_auto_camera)
ob_auto_camera.location = (3.07507, -3.7604, 2.63882)
ob_auto_camera.rotation_euler = (1.09748, -7.21219e-08, 0.694738)
scene.camera = ob_auto_camera
bpy.context.view_layer.update()
